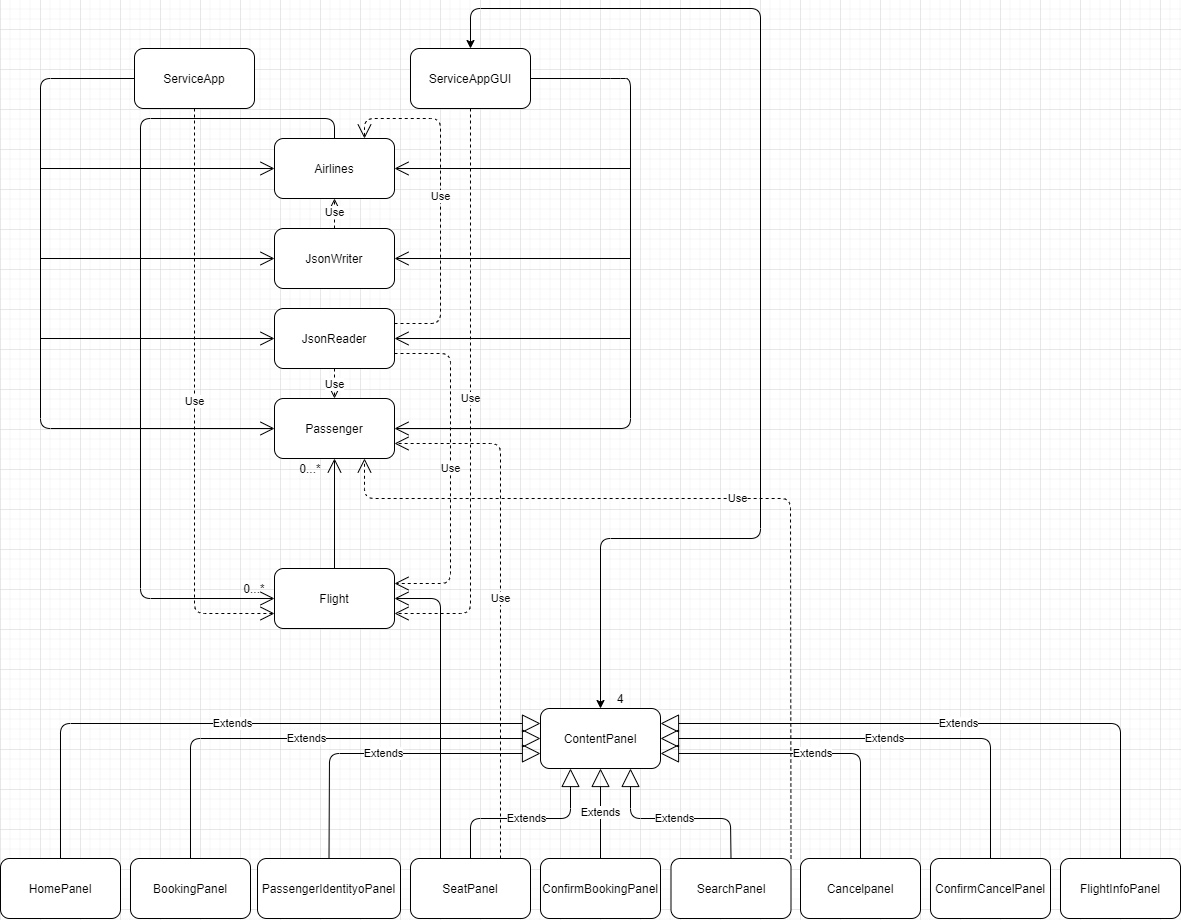

The diagram above was exported from draw.io. Its source (the exported page's mxGraphModel, read from the mxfile embedded in the PNG):
<mxGraphModel dx="1483" dy="754" grid="1" gridSize="10" guides="1" tooltips="1" connect="1" arrows="1" fold="1" page="1" pageScale="1" pageWidth="827" pageHeight="1169" math="0" shadow="0">
  <root>
    <mxCell id="0" />
    <mxCell id="1" parent="0" />
    <mxCell id="kR2Ldj8rQU9SSxJSM8zP-1" value="ServiceApp" style="rounded=1;whiteSpace=wrap;html=1;" vertex="1" parent="1">
      <mxGeometry x="414" y="100" width="120" height="60" as="geometry" />
    </mxCell>
    <mxCell id="kR2Ldj8rQU9SSxJSM8zP-2" value="ServiceAppGUI" style="rounded=1;whiteSpace=wrap;html=1;" vertex="1" parent="1">
      <mxGeometry x="690" y="100" width="120" height="60" as="geometry" />
    </mxCell>
    <mxCell id="kR2Ldj8rQU9SSxJSM8zP-13" value="JsonWriter" style="rounded=1;whiteSpace=wrap;html=1;" vertex="1" parent="1">
      <mxGeometry x="554" y="280" width="120" height="60" as="geometry" />
    </mxCell>
    <mxCell id="kR2Ldj8rQU9SSxJSM8zP-15" value="JsonReader" style="rounded=1;whiteSpace=wrap;html=1;" vertex="1" parent="1">
      <mxGeometry x="554" y="360" width="120" height="60" as="geometry" />
    </mxCell>
    <mxCell id="kR2Ldj8rQU9SSxJSM8zP-16" value="Passenger" style="rounded=1;whiteSpace=wrap;html=1;" vertex="1" parent="1">
      <mxGeometry x="554" y="450" width="120" height="60" as="geometry" />
    </mxCell>
    <mxCell id="kR2Ldj8rQU9SSxJSM8zP-18" value="Airlines" style="rounded=1;whiteSpace=wrap;html=1;" vertex="1" parent="1">
      <mxGeometry x="554" y="190" width="120" height="60" as="geometry" />
    </mxCell>
    <mxCell id="kR2Ldj8rQU9SSxJSM8zP-24" value="Flight" style="rounded=1;whiteSpace=wrap;html=1;" vertex="1" parent="1">
      <mxGeometry x="554" y="620" width="120" height="60" as="geometry" />
    </mxCell>
    <mxCell id="kR2Ldj8rQU9SSxJSM8zP-25" value="ContentPanel" style="rounded=1;whiteSpace=wrap;html=1;" vertex="1" parent="1">
      <mxGeometry x="820" y="760" width="120" height="60" as="geometry" />
    </mxCell>
    <mxCell id="kR2Ldj8rQU9SSxJSM8zP-26" value="HomePanel" style="rounded=1;whiteSpace=wrap;html=1;" vertex="1" parent="1">
      <mxGeometry x="280" y="910" width="120" height="60" as="geometry" />
    </mxCell>
    <mxCell id="kR2Ldj8rQU9SSxJSM8zP-27" value="BookingPanel" style="rounded=1;whiteSpace=wrap;html=1;" vertex="1" parent="1">
      <mxGeometry x="410" y="910" width="120" height="60" as="geometry" />
    </mxCell>
    <mxCell id="kR2Ldj8rQU9SSxJSM8zP-28" value="PassengerIdentityoPanel" style="rounded=1;whiteSpace=wrap;html=1;" vertex="1" parent="1">
      <mxGeometry x="537" y="910" width="143" height="60" as="geometry" />
    </mxCell>
    <mxCell id="kR2Ldj8rQU9SSxJSM8zP-29" value="SeatPanel" style="rounded=1;whiteSpace=wrap;html=1;" vertex="1" parent="1">
      <mxGeometry x="690" y="910" width="120" height="60" as="geometry" />
    </mxCell>
    <mxCell id="kR2Ldj8rQU9SSxJSM8zP-30" value="ConfirmBookingPanel" style="rounded=1;whiteSpace=wrap;html=1;" vertex="1" parent="1">
      <mxGeometry x="820" y="910" width="120" height="60" as="geometry" />
    </mxCell>
    <mxCell id="kR2Ldj8rQU9SSxJSM8zP-31" value="SearchPanel" style="rounded=1;whiteSpace=wrap;html=1;" vertex="1" parent="1">
      <mxGeometry x="950.5" y="910" width="120" height="60" as="geometry" />
    </mxCell>
    <mxCell id="kR2Ldj8rQU9SSxJSM8zP-32" value="Cancelpanel" style="rounded=1;whiteSpace=wrap;html=1;" vertex="1" parent="1">
      <mxGeometry x="1080" y="910" width="120" height="60" as="geometry" />
    </mxCell>
    <mxCell id="kR2Ldj8rQU9SSxJSM8zP-33" value="ConfirmCancelPanel" style="rounded=1;whiteSpace=wrap;html=1;" vertex="1" parent="1">
      <mxGeometry x="1210" y="910" width="120" height="60" as="geometry" />
    </mxCell>
    <mxCell id="kR2Ldj8rQU9SSxJSM8zP-34" value="FlightInfoPanel" style="rounded=1;whiteSpace=wrap;html=1;" vertex="1" parent="1">
      <mxGeometry x="1340" y="910" width="120" height="60" as="geometry" />
    </mxCell>
    <mxCell id="kR2Ldj8rQU9SSxJSM8zP-37" value="" style="endArrow=classic;startArrow=classic;html=1;exitX=0.5;exitY=0;exitDx=0;exitDy=0;entryX=0.5;entryY=0;entryDx=0;entryDy=0;" edge="1" parent="1" source="kR2Ldj8rQU9SSxJSM8zP-2" target="kR2Ldj8rQU9SSxJSM8zP-25">
      <mxGeometry width="50" height="50" relative="1" as="geometry">
        <mxPoint x="745" y="80" as="sourcePoint" />
        <mxPoint x="1310" y="50" as="targetPoint" />
        <Array as="points">
          <mxPoint x="750" y="60" />
          <mxPoint x="1040" y="60" />
          <mxPoint x="1040" y="590" />
          <mxPoint x="880" y="590" />
        </Array>
      </mxGeometry>
    </mxCell>
    <mxCell id="kR2Ldj8rQU9SSxJSM8zP-40" value="Extends" style="endArrow=block;endSize=16;endFill=0;html=1;entryX=0;entryY=0.25;entryDx=0;entryDy=0;exitX=0.5;exitY=0;exitDx=0;exitDy=0;" edge="1" parent="1" source="kR2Ldj8rQU9SSxJSM8zP-26" target="kR2Ldj8rQU9SSxJSM8zP-25">
      <mxGeometry width="160" relative="1" as="geometry">
        <mxPoint x="640" y="789" as="sourcePoint" />
        <mxPoint x="800" y="789" as="targetPoint" />
        <Array as="points">
          <mxPoint x="340" y="775" />
        </Array>
      </mxGeometry>
    </mxCell>
    <mxCell id="kR2Ldj8rQU9SSxJSM8zP-41" value="Extends" style="endArrow=block;endSize=16;endFill=0;html=1;entryX=0;entryY=0.5;entryDx=0;entryDy=0;exitX=0.5;exitY=0;exitDx=0;exitDy=0;" edge="1" parent="1" source="kR2Ldj8rQU9SSxJSM8zP-27" target="kR2Ldj8rQU9SSxJSM8zP-25">
      <mxGeometry width="160" relative="1" as="geometry">
        <mxPoint x="620" y="800" as="sourcePoint" />
        <mxPoint x="780" y="800" as="targetPoint" />
        <Array as="points">
          <mxPoint x="470" y="790" />
        </Array>
      </mxGeometry>
    </mxCell>
    <mxCell id="kR2Ldj8rQU9SSxJSM8zP-42" value="Extends" style="endArrow=block;endSize=16;endFill=0;html=1;entryX=0;entryY=0.75;entryDx=0;entryDy=0;exitX=0.5;exitY=0;exitDx=0;exitDy=0;" edge="1" parent="1" source="kR2Ldj8rQU9SSxJSM8zP-28" target="kR2Ldj8rQU9SSxJSM8zP-25">
      <mxGeometry width="160" relative="1" as="geometry">
        <mxPoint x="630" y="810" as="sourcePoint" />
        <mxPoint x="790" y="810" as="targetPoint" />
        <Array as="points">
          <mxPoint x="609" y="805" />
        </Array>
      </mxGeometry>
    </mxCell>
    <mxCell id="kR2Ldj8rQU9SSxJSM8zP-43" value="Extends" style="endArrow=block;endSize=16;endFill=0;html=1;exitX=0.5;exitY=0;exitDx=0;exitDy=0;entryX=0.25;entryY=1;entryDx=0;entryDy=0;" edge="1" parent="1" source="kR2Ldj8rQU9SSxJSM8zP-29" target="kR2Ldj8rQU9SSxJSM8zP-25">
      <mxGeometry width="160" relative="1" as="geometry">
        <mxPoint x="740" y="850" as="sourcePoint" />
        <mxPoint x="820" y="870" as="targetPoint" />
        <Array as="points">
          <mxPoint x="750" y="870" />
          <mxPoint x="850" y="870" />
        </Array>
      </mxGeometry>
    </mxCell>
    <mxCell id="kR2Ldj8rQU9SSxJSM8zP-44" value="Extends" style="endArrow=block;endSize=16;endFill=0;html=1;exitX=0.5;exitY=0;exitDx=0;exitDy=0;entryX=0.5;entryY=1;entryDx=0;entryDy=0;" edge="1" parent="1" source="kR2Ldj8rQU9SSxJSM8zP-30" target="kR2Ldj8rQU9SSxJSM8zP-25">
      <mxGeometry width="160" relative="1" as="geometry">
        <mxPoint x="960" y="470" as="sourcePoint" />
        <mxPoint x="1120" y="470" as="targetPoint" />
      </mxGeometry>
    </mxCell>
    <mxCell id="kR2Ldj8rQU9SSxJSM8zP-45" value="Extends" style="endArrow=block;endSize=16;endFill=0;html=1;exitX=0.5;exitY=0;exitDx=0;exitDy=0;entryX=0.75;entryY=1;entryDx=0;entryDy=0;" edge="1" parent="1" source="kR2Ldj8rQU9SSxJSM8zP-31" target="kR2Ldj8rQU9SSxJSM8zP-25">
      <mxGeometry width="160" relative="1" as="geometry">
        <mxPoint x="960" y="470" as="sourcePoint" />
        <mxPoint x="1120" y="470" as="targetPoint" />
        <Array as="points">
          <mxPoint x="1010" y="870" />
          <mxPoint x="910" y="870" />
        </Array>
      </mxGeometry>
    </mxCell>
    <mxCell id="kR2Ldj8rQU9SSxJSM8zP-47" value="Extends" style="endArrow=block;endSize=16;endFill=0;html=1;entryX=1;entryY=0.75;entryDx=0;entryDy=0;exitX=0.5;exitY=0;exitDx=0;exitDy=0;" edge="1" parent="1" source="kR2Ldj8rQU9SSxJSM8zP-32" target="kR2Ldj8rQU9SSxJSM8zP-25">
      <mxGeometry width="160" relative="1" as="geometry">
        <mxPoint x="960" y="470" as="sourcePoint" />
        <mxPoint x="1120" y="470" as="targetPoint" />
        <Array as="points">
          <mxPoint x="1140" y="805" />
        </Array>
      </mxGeometry>
    </mxCell>
    <mxCell id="kR2Ldj8rQU9SSxJSM8zP-48" value="Extends" style="endArrow=block;endSize=16;endFill=0;html=1;entryX=1;entryY=0.5;entryDx=0;entryDy=0;exitX=0.5;exitY=0;exitDx=0;exitDy=0;" edge="1" parent="1" source="kR2Ldj8rQU9SSxJSM8zP-33" target="kR2Ldj8rQU9SSxJSM8zP-25">
      <mxGeometry width="160" relative="1" as="geometry">
        <mxPoint x="960" y="470" as="sourcePoint" />
        <mxPoint x="1120" y="470" as="targetPoint" />
        <Array as="points">
          <mxPoint x="1270" y="790" />
        </Array>
      </mxGeometry>
    </mxCell>
    <mxCell id="kR2Ldj8rQU9SSxJSM8zP-49" value="Extends" style="endArrow=block;endSize=16;endFill=0;html=1;entryX=1;entryY=0.25;entryDx=0;entryDy=0;exitX=0.5;exitY=0;exitDx=0;exitDy=0;" edge="1" parent="1" source="kR2Ldj8rQU9SSxJSM8zP-34" target="kR2Ldj8rQU9SSxJSM8zP-25">
      <mxGeometry width="160" relative="1" as="geometry">
        <mxPoint x="960" y="470" as="sourcePoint" />
        <mxPoint x="1120" y="470" as="targetPoint" />
        <Array as="points">
          <mxPoint x="1400" y="775" />
        </Array>
      </mxGeometry>
    </mxCell>
    <mxCell id="kR2Ldj8rQU9SSxJSM8zP-50" value="0...*" style="text;html=1;strokeColor=none;fillColor=none;align=center;verticalAlign=middle;whiteSpace=wrap;rounded=0;" vertex="1" parent="1">
      <mxGeometry x="514" y="630" width="40" height="20" as="geometry" />
    </mxCell>
    <mxCell id="kR2Ldj8rQU9SSxJSM8zP-52" value="0...*" style="text;html=1;strokeColor=none;fillColor=none;align=center;verticalAlign=middle;whiteSpace=wrap;rounded=0;" vertex="1" parent="1">
      <mxGeometry x="570" y="510" width="40" height="20" as="geometry" />
    </mxCell>
    <mxCell id="kR2Ldj8rQU9SSxJSM8zP-53" value="" style="endArrow=open;endFill=1;endSize=12;html=1;exitX=0.25;exitY=0;exitDx=0;exitDy=0;entryX=1;entryY=0.5;entryDx=0;entryDy=0;" edge="1" parent="1" source="kR2Ldj8rQU9SSxJSM8zP-29" target="kR2Ldj8rQU9SSxJSM8zP-24">
      <mxGeometry width="160" relative="1" as="geometry">
        <mxPoint x="810" y="760" as="sourcePoint" />
        <mxPoint x="970" y="760" as="targetPoint" />
        <Array as="points">
          <mxPoint x="720" y="650" />
        </Array>
      </mxGeometry>
    </mxCell>
    <mxCell id="kR2Ldj8rQU9SSxJSM8zP-54" value="" style="endArrow=open;endFill=1;endSize=12;html=1;exitX=0.5;exitY=0;exitDx=0;exitDy=0;entryX=1;entryY=1;entryDx=0;entryDy=0;" edge="1" parent="1" source="kR2Ldj8rQU9SSxJSM8zP-18" target="kR2Ldj8rQU9SSxJSM8zP-50">
      <mxGeometry width="160" relative="1" as="geometry">
        <mxPoint x="810" y="330" as="sourcePoint" />
        <mxPoint x="970" y="330" as="targetPoint" />
        <Array as="points">
          <mxPoint x="614" y="170" />
          <mxPoint x="420" y="170" />
          <mxPoint x="420" y="650" />
        </Array>
      </mxGeometry>
    </mxCell>
    <mxCell id="kR2Ldj8rQU9SSxJSM8zP-55" value="" style="endArrow=open;endFill=1;endSize=12;html=1;exitX=1;exitY=0.5;exitDx=0;exitDy=0;entryX=1;entryY=0.5;entryDx=0;entryDy=0;" edge="1" parent="1" source="kR2Ldj8rQU9SSxJSM8zP-2" target="kR2Ldj8rQU9SSxJSM8zP-16">
      <mxGeometry width="160" relative="1" as="geometry">
        <mxPoint x="810" y="470" as="sourcePoint" />
        <mxPoint x="970" y="470" as="targetPoint" />
        <Array as="points">
          <mxPoint x="890" y="130" />
          <mxPoint x="910" y="130" />
          <mxPoint x="910" y="480" />
        </Array>
      </mxGeometry>
    </mxCell>
    <mxCell id="kR2Ldj8rQU9SSxJSM8zP-56" value="" style="endArrow=open;endFill=1;endSize=12;html=1;exitX=0;exitY=0.5;exitDx=0;exitDy=0;entryX=0;entryY=0.5;entryDx=0;entryDy=0;" edge="1" parent="1" source="kR2Ldj8rQU9SSxJSM8zP-1" target="kR2Ldj8rQU9SSxJSM8zP-16">
      <mxGeometry width="160" relative="1" as="geometry">
        <mxPoint x="810" y="470" as="sourcePoint" />
        <mxPoint x="970" y="470" as="targetPoint" />
        <Array as="points">
          <mxPoint x="320" y="130" />
          <mxPoint x="320" y="480" />
        </Array>
      </mxGeometry>
    </mxCell>
    <mxCell id="kR2Ldj8rQU9SSxJSM8zP-57" value="" style="endArrow=open;endFill=1;endSize=12;html=1;entryX=0;entryY=0.5;entryDx=0;entryDy=0;" edge="1" parent="1" target="kR2Ldj8rQU9SSxJSM8zP-18">
      <mxGeometry width="160" relative="1" as="geometry">
        <mxPoint x="320" y="220" as="sourcePoint" />
        <mxPoint x="490" y="219.29" as="targetPoint" />
      </mxGeometry>
    </mxCell>
    <mxCell id="kR2Ldj8rQU9SSxJSM8zP-58" value="" style="endArrow=open;endFill=1;endSize=12;html=1;entryX=0;entryY=0.5;entryDx=0;entryDy=0;" edge="1" parent="1" target="kR2Ldj8rQU9SSxJSM8zP-13">
      <mxGeometry width="160" relative="1" as="geometry">
        <mxPoint x="320" y="310" as="sourcePoint" />
        <mxPoint x="544" y="309.29" as="targetPoint" />
      </mxGeometry>
    </mxCell>
    <mxCell id="kR2Ldj8rQU9SSxJSM8zP-60" value="" style="endArrow=open;endFill=1;endSize=12;html=1;entryX=0;entryY=0.5;entryDx=0;entryDy=0;" edge="1" parent="1" target="kR2Ldj8rQU9SSxJSM8zP-15">
      <mxGeometry width="160" relative="1" as="geometry">
        <mxPoint x="320" y="390" as="sourcePoint" />
        <mxPoint x="970" y="470" as="targetPoint" />
      </mxGeometry>
    </mxCell>
    <mxCell id="kR2Ldj8rQU9SSxJSM8zP-61" value="" style="endArrow=open;endFill=1;endSize=12;html=1;entryX=1;entryY=0.5;entryDx=0;entryDy=0;" edge="1" parent="1" target="kR2Ldj8rQU9SSxJSM8zP-18">
      <mxGeometry width="160" relative="1" as="geometry">
        <mxPoint x="910" y="220" as="sourcePoint" />
        <mxPoint x="970" y="470" as="targetPoint" />
      </mxGeometry>
    </mxCell>
    <mxCell id="kR2Ldj8rQU9SSxJSM8zP-62" value="" style="endArrow=open;endFill=1;endSize=12;html=1;entryX=1;entryY=0.5;entryDx=0;entryDy=0;" edge="1" parent="1" target="kR2Ldj8rQU9SSxJSM8zP-13">
      <mxGeometry width="160" relative="1" as="geometry">
        <mxPoint x="910" y="310" as="sourcePoint" />
        <mxPoint x="970" y="470" as="targetPoint" />
      </mxGeometry>
    </mxCell>
    <mxCell id="kR2Ldj8rQU9SSxJSM8zP-63" value="" style="endArrow=open;endFill=1;endSize=12;html=1;entryX=1;entryY=0.5;entryDx=0;entryDy=0;" edge="1" parent="1" target="kR2Ldj8rQU9SSxJSM8zP-15">
      <mxGeometry width="160" relative="1" as="geometry">
        <mxPoint x="910" y="390" as="sourcePoint" />
        <mxPoint x="970" y="470" as="targetPoint" />
      </mxGeometry>
    </mxCell>
    <mxCell id="kR2Ldj8rQU9SSxJSM8zP-64" value="4" style="text;html=1;strokeColor=none;fillColor=none;align=center;verticalAlign=middle;whiteSpace=wrap;rounded=0;" vertex="1" parent="1">
      <mxGeometry x="880" y="740" width="40" height="20" as="geometry" />
    </mxCell>
    <mxCell id="kR2Ldj8rQU9SSxJSM8zP-65" value="Use" style="endArrow=open;endSize=12;dashed=1;html=1;exitX=1;exitY=0.25;exitDx=0;exitDy=0;entryX=0.75;entryY=0;entryDx=0;entryDy=0;" edge="1" parent="1" source="kR2Ldj8rQU9SSxJSM8zP-15" target="kR2Ldj8rQU9SSxJSM8zP-18">
      <mxGeometry width="160" relative="1" as="geometry">
        <mxPoint x="770" y="390" as="sourcePoint" />
        <mxPoint x="930" y="390" as="targetPoint" />
        <Array as="points">
          <mxPoint x="720" y="375" />
          <mxPoint x="720" y="170" />
          <mxPoint x="644" y="170" />
        </Array>
      </mxGeometry>
    </mxCell>
    <mxCell id="kR2Ldj8rQU9SSxJSM8zP-66" value="Use" style="endArrow=open;endSize=12;dashed=1;html=1;exitX=1;exitY=0.75;exitDx=0;exitDy=0;entryX=1;entryY=0.25;entryDx=0;entryDy=0;" edge="1" parent="1" source="kR2Ldj8rQU9SSxJSM8zP-15" target="kR2Ldj8rQU9SSxJSM8zP-24">
      <mxGeometry width="160" relative="1" as="geometry">
        <mxPoint x="770" y="390" as="sourcePoint" />
        <mxPoint x="930" y="390" as="targetPoint" />
        <Array as="points">
          <mxPoint x="730" y="405" />
          <mxPoint x="730" y="635" />
        </Array>
      </mxGeometry>
    </mxCell>
    <mxCell id="kR2Ldj8rQU9SSxJSM8zP-67" value="Use" style="endArrow=open;endSize=12;dashed=1;html=1;exitX=0.5;exitY=1;exitDx=0;exitDy=0;entryX=0.5;entryY=0;entryDx=0;entryDy=0;" edge="1" parent="1" source="kR2Ldj8rQU9SSxJSM8zP-15" target="kR2Ldj8rQU9SSxJSM8zP-16">
      <mxGeometry width="160" relative="1" as="geometry">
        <mxPoint x="770" y="390" as="sourcePoint" />
        <mxPoint x="930" y="390" as="targetPoint" />
      </mxGeometry>
    </mxCell>
    <mxCell id="kR2Ldj8rQU9SSxJSM8zP-68" value="Use" style="endArrow=open;endSize=12;dashed=1;html=1;exitX=0.5;exitY=0;exitDx=0;exitDy=0;entryX=0.5;entryY=1;entryDx=0;entryDy=0;" edge="1" parent="1" source="kR2Ldj8rQU9SSxJSM8zP-13" target="kR2Ldj8rQU9SSxJSM8zP-18">
      <mxGeometry width="160" relative="1" as="geometry">
        <mxPoint x="770" y="390" as="sourcePoint" />
        <mxPoint x="930" y="390" as="targetPoint" />
      </mxGeometry>
    </mxCell>
    <mxCell id="kR2Ldj8rQU9SSxJSM8zP-69" value="Use" style="endArrow=open;endSize=12;dashed=1;html=1;exitX=0.5;exitY=1;exitDx=0;exitDy=0;entryX=0;entryY=0.75;entryDx=0;entryDy=0;" edge="1" parent="1" source="kR2Ldj8rQU9SSxJSM8zP-1" target="kR2Ldj8rQU9SSxJSM8zP-24">
      <mxGeometry width="160" relative="1" as="geometry">
        <mxPoint x="770" y="390" as="sourcePoint" />
        <mxPoint x="930" y="390" as="targetPoint" />
        <Array as="points">
          <mxPoint x="474" y="665" />
        </Array>
      </mxGeometry>
    </mxCell>
    <mxCell id="kR2Ldj8rQU9SSxJSM8zP-70" value="Use" style="endArrow=open;endSize=12;dashed=1;html=1;exitX=0.5;exitY=1;exitDx=0;exitDy=0;entryX=1;entryY=0.75;entryDx=0;entryDy=0;" edge="1" parent="1" source="kR2Ldj8rQU9SSxJSM8zP-2" target="kR2Ldj8rQU9SSxJSM8zP-24">
      <mxGeometry width="160" relative="1" as="geometry">
        <mxPoint x="770" y="390" as="sourcePoint" />
        <mxPoint x="930" y="390" as="targetPoint" />
        <Array as="points">
          <mxPoint x="750" y="665" />
        </Array>
      </mxGeometry>
    </mxCell>
    <mxCell id="kR2Ldj8rQU9SSxJSM8zP-71" value="Use" style="endArrow=open;endSize=12;dashed=1;html=1;exitX=0.75;exitY=0;exitDx=0;exitDy=0;entryX=1;entryY=0.75;entryDx=0;entryDy=0;" edge="1" parent="1" source="kR2Ldj8rQU9SSxJSM8zP-29" target="kR2Ldj8rQU9SSxJSM8zP-16">
      <mxGeometry width="160" relative="1" as="geometry">
        <mxPoint x="770" y="680" as="sourcePoint" />
        <mxPoint x="930" y="680" as="targetPoint" />
        <Array as="points">
          <mxPoint x="780" y="495" />
        </Array>
      </mxGeometry>
    </mxCell>
    <mxCell id="kR2Ldj8rQU9SSxJSM8zP-72" value="Use" style="endArrow=open;endSize=12;dashed=1;html=1;exitX=1;exitY=0;exitDx=0;exitDy=0;entryX=0.75;entryY=1;entryDx=0;entryDy=0;" edge="1" parent="1" source="kR2Ldj8rQU9SSxJSM8zP-31" target="kR2Ldj8rQU9SSxJSM8zP-16">
      <mxGeometry width="160" relative="1" as="geometry">
        <mxPoint x="770" y="680" as="sourcePoint" />
        <mxPoint x="930" y="680" as="targetPoint" />
        <Array as="points">
          <mxPoint x="1070" y="550" />
          <mxPoint x="644" y="550" />
        </Array>
      </mxGeometry>
    </mxCell>
    <mxCell id="kR2Ldj8rQU9SSxJSM8zP-74" value="" style="endArrow=open;endFill=1;endSize=12;html=1;exitX=0.5;exitY=0;exitDx=0;exitDy=0;entryX=0.5;entryY=1;entryDx=0;entryDy=0;" edge="1" parent="1" source="kR2Ldj8rQU9SSxJSM8zP-24" target="kR2Ldj8rQU9SSxJSM8zP-16">
      <mxGeometry width="160" relative="1" as="geometry">
        <mxPoint x="560" y="585" as="sourcePoint" />
        <mxPoint x="720" y="585" as="targetPoint" />
      </mxGeometry>
    </mxCell>
  </root>
</mxGraphModel>